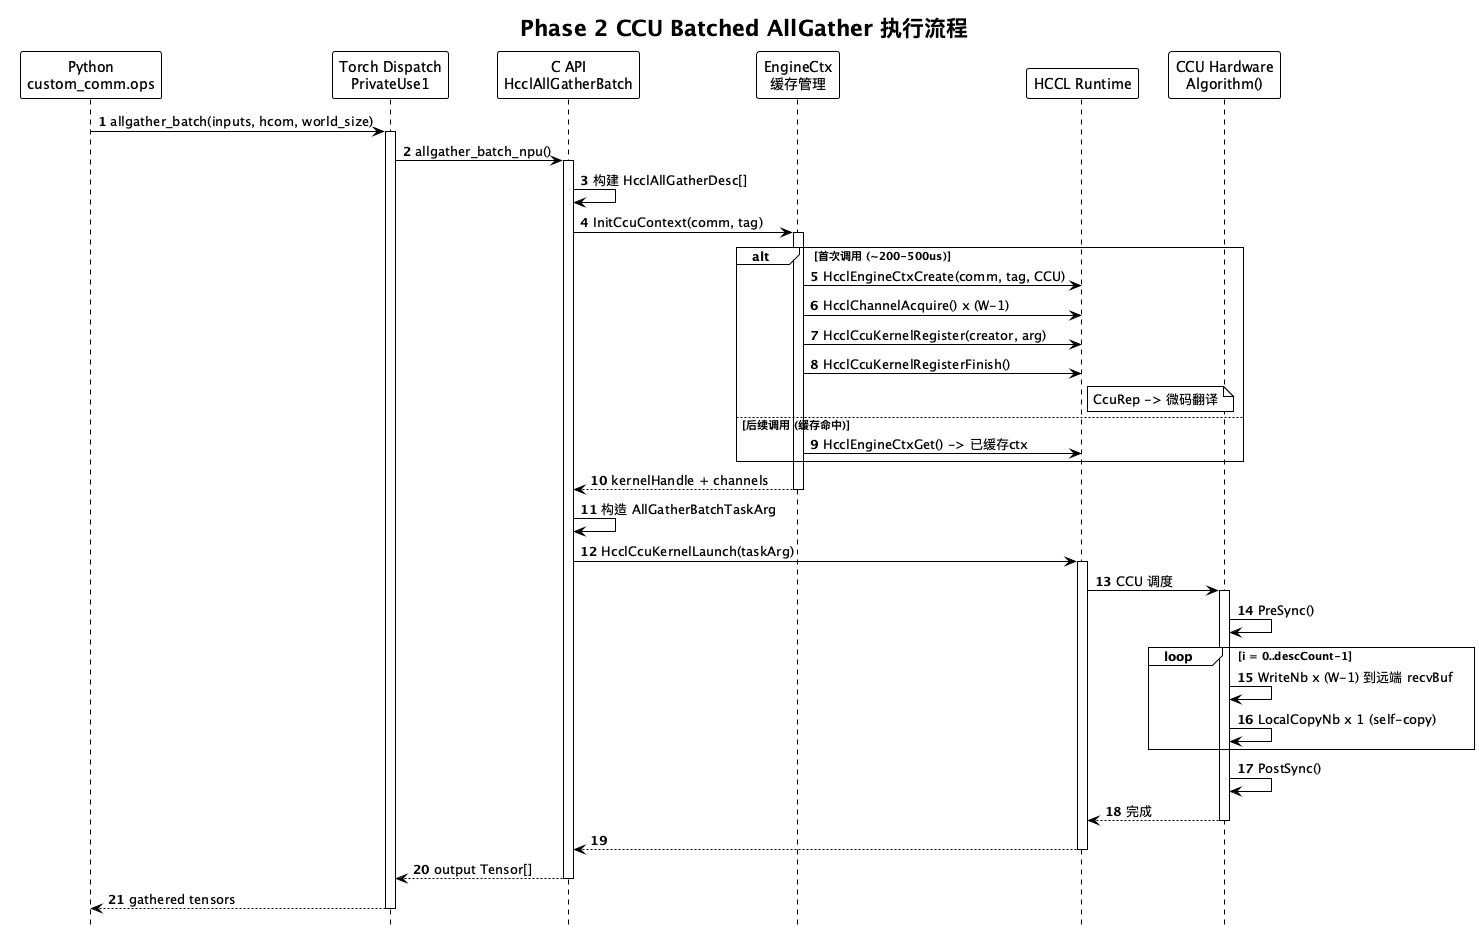

The diagram above was rendered by PlantUML. Its source (embedded in the PNG):
@startuml phase2_ccu_flow
!theme plain
skinparam defaultFontName "Noto Sans CJK SC"
skinparam responseMessageBelowArrow true
hide footbox

title Phase 2 CCU Batched AllGather 执行流程

participant "Python\ncustom_comm.ops" as Py
participant "Torch Dispatch\nPrivateUse1" as TD
participant "C API\nHcclAllGatherBatch" as CAPI
participant "EngineCtx\n缓存管理" as Ctx
participant "HCCL Runtime" as RT
participant "CCU Hardware\nAlgorithm()" as HW

autonumber

Py -> TD : allgather_batch(inputs, hcom, world_size)
activate TD
TD -> CAPI : allgather_batch_npu()
activate CAPI

CAPI -> CAPI : 构建 HcclAllGatherDesc[]

CAPI -> Ctx : InitCcuContext(comm, tag)
activate Ctx

alt 首次调用 (~200-500us)
    Ctx -> RT : HcclEngineCtxCreate(comm, tag, CCU)
    Ctx -> RT : HcclChannelAcquire() x (W-1)
    Ctx -> RT : HcclCcuKernelRegister(creator, arg)
    Ctx -> RT : HcclCcuKernelRegisterFinish()
    note right of RT : CcuRep -> 微码翻译
else 后续调用 (缓存命中)
    Ctx -> RT : HcclEngineCtxGet() -> 已缓存ctx
end

Ctx --> CAPI : kernelHandle + channels
deactivate Ctx

CAPI -> CAPI : 构造 AllGatherBatchTaskArg
CAPI -> RT : HcclCcuKernelLaunch(taskArg)
activate RT
RT -> HW : CCU 调度
activate HW

HW -> HW : PreSync()
loop i = 0..descCount-1
    HW -> HW : WriteNb x (W-1) 到远端 recvBuf
    HW -> HW : LocalCopyNb x 1 (self-copy)
end
HW -> HW : PostSync()

HW --> RT : 完成
deactivate HW
RT --> CAPI
deactivate RT

CAPI --> TD : output Tensor[]
deactivate CAPI
TD --> Py : gathered tensors
deactivate TD

@enduml